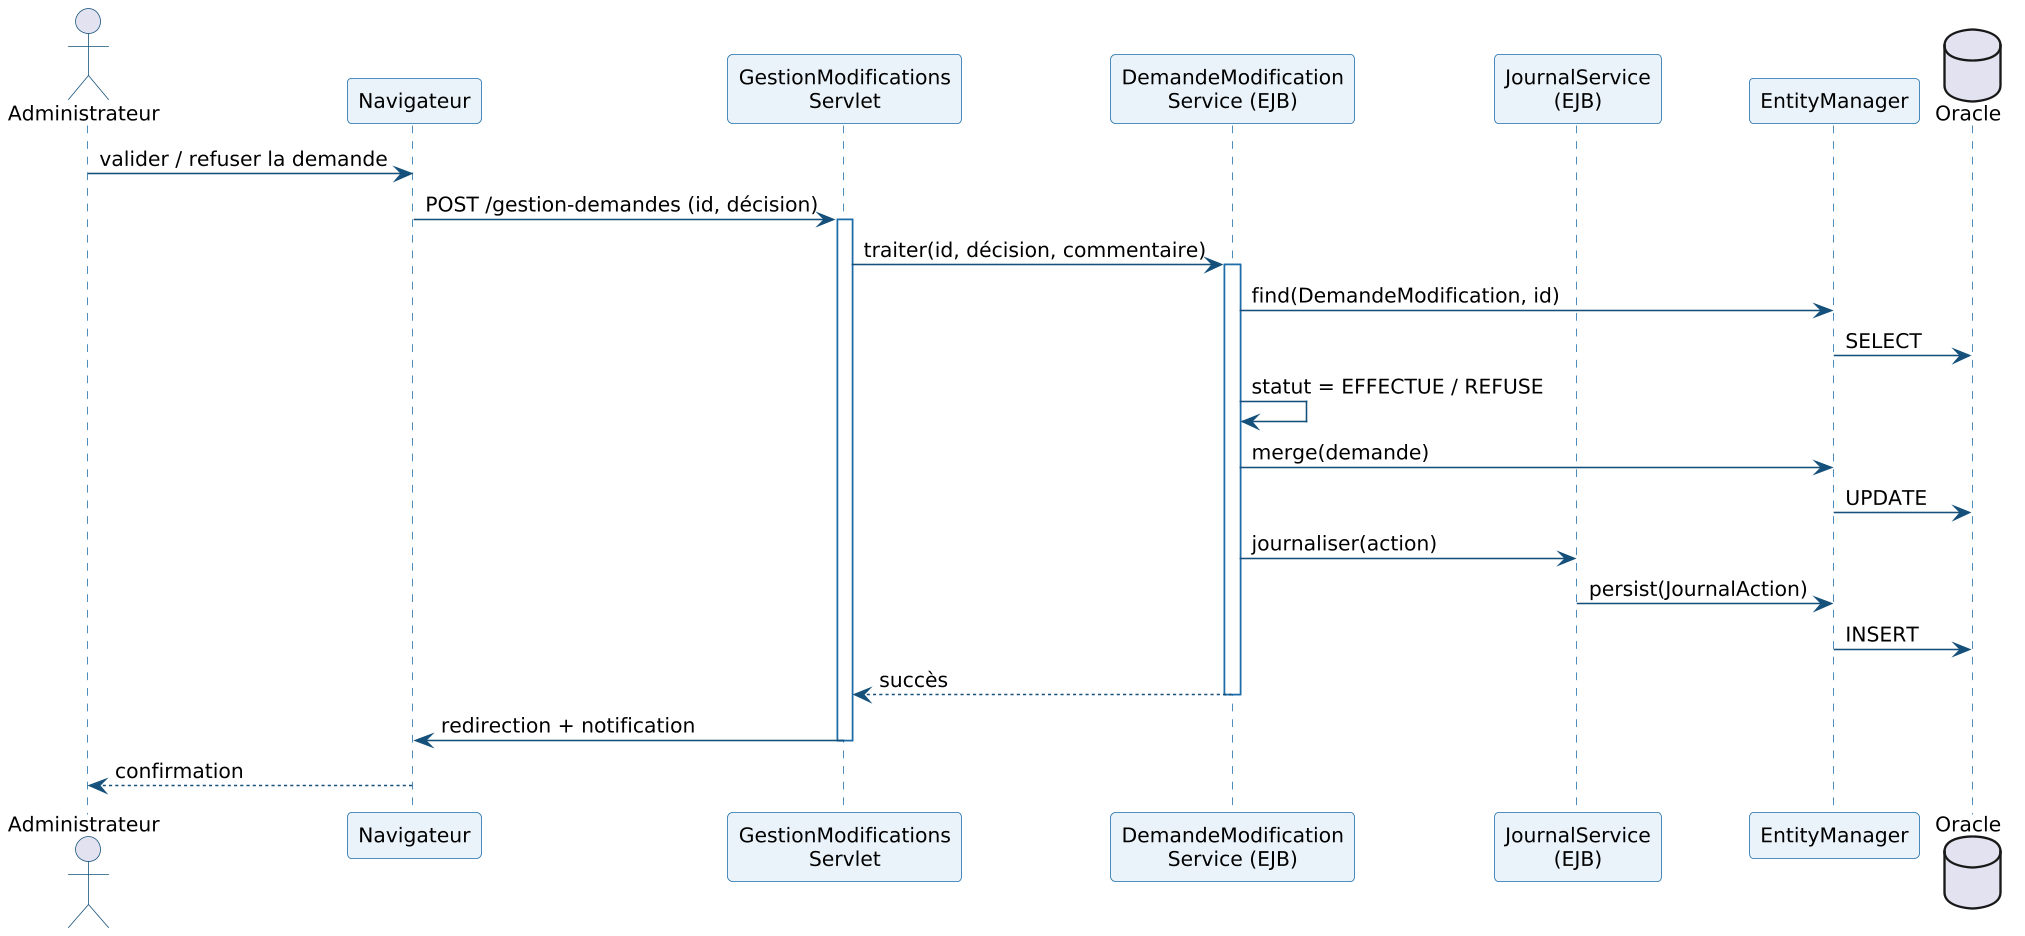

The diagram above was rendered by PlantUML. Its source (embedded in the PNG):
@startuml

skinparam dpi 150
skinparam shadowing false
skinparam DefaultFontName Arial
skinparam DefaultFontSize 13
skinparam ArrowColor #14507A
skinparam roundCorner 6

skinparam sequence {
  ArrowColor #14507A
  LifeLineBorderColor #1B6CA8
  ParticipantBorderColor #1B6CA8
  ParticipantBackgroundColor #EAF3FA
  ActorBorderColor #14507A
}
actor "Administrateur" as ADM
participant "Navigateur" as NAV
participant "GestionModifications\nServlet" as SRV
participant "DemandeModification\nService (EJB)" as SVC
participant "JournalService\n(EJB)" as JRN
participant "EntityManager" as EM
database "Oracle" as DB
ADM -> NAV : valider / refuser la demande
NAV -> SRV : POST /gestion-demandes (id, décision)
activate SRV
SRV -> SVC : traiter(id, décision, commentaire)
activate SVC
SVC -> EM : find(DemandeModification, id)
EM -> DB : SELECT
SVC -> SVC : statut = EFFECTUE / REFUSE
SVC -> EM : merge(demande)
EM -> DB : UPDATE
SVC -> JRN : journaliser(action)
JRN -> EM : persist(JournalAction)
EM -> DB : INSERT
SVC --> SRV : succès
deactivate SVC
SRV -> NAV : redirection + notification
deactivate SRV
NAV --> ADM : confirmation
@enduml